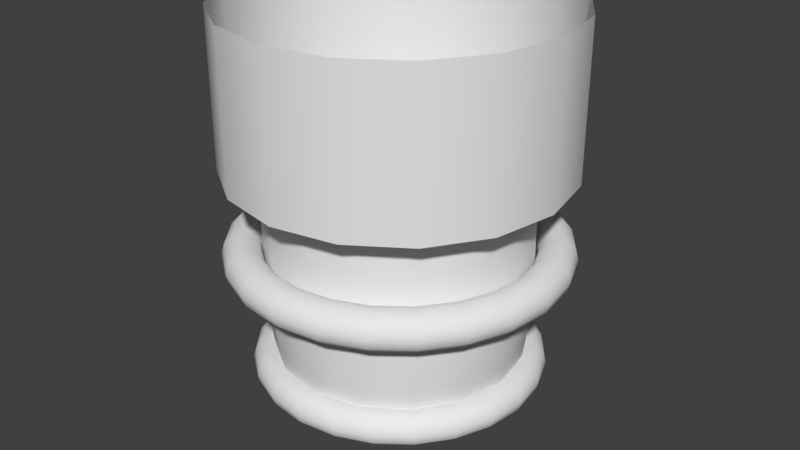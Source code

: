 # Source: Light.blend  (saved by Blender 2.78.0; exported with 4.5.12 LTS)
import bpy
from mathutils import Matrix  # noqa: F401  (used for matrix-valued properties, if any)

bpy.ops.wm.read_factory_settings(use_empty=True)
scene = bpy.context.scene
scene.name = 'Scene'

# ---- collections
col_collection_1 = bpy.data.collections.new('Collection 1'); scene.collection.children.link(col_collection_1)

# ---- materials (node trees are filled in below, after node groups)
mat_red_light = bpy.data.materials.new('Red light')
mat_red_light.alpha_threshold = 0.0
mat_red_light.roughness = 0.5
mat_black_metal = bpy.data.materials.new('Black Metal')
mat_black_metal.alpha_threshold = 0.0
mat_black_metal.roughness = 0.5
mat_metal_4 = bpy.data.materials.new('metal 4')
mat_metal_4.alpha_threshold = 0.0
mat_metal_4.roughness = 0.5

# ---- node groups
ng_auto_smooth = bpy.data.node_groups.new('Auto Smooth', 'GeometryNodeTree')
_s = ng_auto_smooth.interface.new_socket(name='Geometry', in_out='OUTPUT', socket_type='NodeSocketGeometry')
_s = ng_auto_smooth.interface.new_socket(name='Geometry', in_out='INPUT', socket_type='NodeSocketGeometry')
_s = ng_auto_smooth.interface.new_socket(name='Angle', in_out='INPUT', socket_type='NodeSocketFloat')
_s.subtype = 'ANGLE'
_s.min_value = 0.0
_s.max_value = 3.142
ng_auto_smooth.is_modifier = True
_N = ng_auto_smooth.nodes; _L = ng_auto_smooth.links
n0 = _N.new('NodeGroupOutput'); n0.name = 'Group Output'; n0.location = (480, -100)
n1 = _N.new('NodeGroupInput'); n1.name = 'Group Input'; n1.location = (-420, -300)
n2 = _N.new('NodeGroupInput'); n2.name = 'Group Input.001'; n2.location = (-60, -100)
n3 = _N.new('GeometryNodeSetShadeSmooth'); n3.name = 'Set Shade Smooth'; n3.location = (120, -100)
n3.domain = 'EDGE'
n4 = _N.new('GeometryNodeSetShadeSmooth'); n4.name = 'Set Shade Smooth.001'; n4.location = (300, -100)
n5 = _N.new('GeometryNodeInputMeshEdgeAngle'); n5.name = 'Edge Angle'; n5.location = (-420, -220)
n6 = _N.new('GeometryNodeInputEdgeSmooth'); n6.name = 'Is Edge Smooth'; n6.location = (-60, -160)
n7 = _N.new('GeometryNodeInputShadeSmooth'); n7.name = 'Is Face Smooth'; n7.location = (-240, -340)
n8 = _N.new('FunctionNodeBooleanMath'); n8.name = 'Boolean Math'; n8.location = (-60, -220)
n9 = _N.new('FunctionNodeCompare'); n9.name = 'Compare'; n9.location = (-240, -180)
n9.operation = 'LESS_EQUAL'
_L.new(n5.outputs[0], n9.inputs[0])
_L.new(n4.outputs[0], n0.inputs[0])
_L.new(n1.outputs[1], n9.inputs[1])
_L.new(n9.outputs[0], n8.inputs[0])
_L.new(n7.outputs[0], n8.inputs[1])
_L.new(n2.outputs[0], n3.inputs[0])
_L.new(n6.outputs[0], n3.inputs[1])
_L.new(n3.outputs[0], n4.inputs[0])
_L.new(n8.outputs[0], n3.inputs[2])
n0.is_active_output = True

# ---- material node trees
mat_red_light.use_nodes = True; mat_red_light.node_tree.nodes.clear()
_N = mat_red_light.node_tree.nodes; _L = mat_red_light.node_tree.links
n0 = _N.new('ShaderNodeOutputMaterial'); n0.name = 'Material Output'; n0.location = (300, 300)
n1 = _N.new('ShaderNodeBsdfDiffuse'); n1.name = 'Diffuse BSDF'; n1.location = (10, 300)
_L.new(n1.outputs[0], n0.inputs[0])
n0.is_active_output = True
mat_black_metal.use_nodes = True; mat_black_metal.node_tree.nodes.clear()
_N = mat_black_metal.node_tree.nodes; _L = mat_black_metal.node_tree.links
n0 = _N.new('ShaderNodeOutputMaterial'); n0.name = 'Material Output'; n0.location = (300, 300)
n1 = _N.new('ShaderNodeBsdfDiffuse'); n1.name = 'Diffuse BSDF'; n1.location = (10, 300)
_L.new(n1.outputs[0], n0.inputs[0])
n0.is_active_output = True
mat_metal_4.use_nodes = True; mat_metal_4.node_tree.nodes.clear()
_N = mat_metal_4.node_tree.nodes; _L = mat_metal_4.node_tree.links
n0 = _N.new('ShaderNodeOutputMaterial'); n0.name = 'Material Output'; n0.location = (300, 300)
n1 = _N.new('ShaderNodeBsdfDiffuse'); n1.name = 'Diffuse BSDF'; n1.location = (10, 300)
_L.new(n1.outputs[0], n0.inputs[0])
n0.is_active_output = True

# ---- world
world_world = bpy.data.worlds.new('World'); scene.world = world_world
world_world.color = (0.05088, 0.05088, 0.05088)
world_world.use_sun_shadow = False
world_world.sun_shadow_jitter_overblur = 0.0
world_world.cycles.sampling_method = 'MANUAL'

# ---- meshes
me_cylinder_003 = bpy.data.meshes.new('Cylinder.003')
me_cylinder_003.from_pydata([(8.227e-09, 0.7792, -1.0), (0.2982, 0.7199, -1.0), (0.551, 0.551, -1.0), (0.7199, 0.2982, -1.0), (0.7792, -3.159e-08, -1.0), (0.7199, -0.2982, -1.0), (0.551, -0.551, -1.0), (0.2982, -0.7199, -1.0), (1.259e-07, -0.7792, -1.0), (-0.2982, -0.7199, -1.0), (-0.551, -0.551, -1.0), (-0.7199, -0.2982, -1.0), (-0.7792, 1.176e-08, -1.0), (-0.7199, 0.2982, -1.0), (-0.551, 0.551, -1.0), (-0.2982, 0.7199, -1.0), (8.227e-09, 0.7792, -2.332), (0.2982, 0.7199, -2.332), (0.551, 0.551, -2.332), (0.7199, 0.2982, -2.332), (0.7792, -3.159e-08, -2.332), (0.7199, -0.2982, -2.332), (0.551, -0.551, -2.332), (0.2982, -0.7199, -2.332), (1.259e-07, -0.7792, -2.332), (-0.2982, -0.7199, -2.332), (-0.551, -0.551, -2.332), (-0.7199, -0.2982, -2.332), (-0.7792, 1.176e-08, -2.332), (-0.7199, 0.2982, -2.332), (-0.551, 0.551, -2.332), (-0.2982, 0.7199, -2.332), (2.946e-08, 0.7303, -3.572), (0.2795, 0.6747, -3.572), (0.5164, 0.5164, -3.572), (0.6747, 0.2795, -3.572), (0.7303, -2.891e-08, -3.572), (0.6747, -0.2795, -3.572), (0.5164, -0.5164, -3.572), (0.2795, -0.6747, -3.572), (1.397e-07, -0.7303, -3.572), (-0.2795, -0.6747, -3.572), (-0.5164, -0.5164, -3.572), (-0.6747, -0.2795, -3.572), (-0.7303, 1.172e-08, -3.572), (-0.6747, 0.2795, -3.572), (-0.5164, 0.5164, -3.572), (-0.2795, 0.6747, -3.572), (3.329e-08, 0.5512, -4.265), (0.2109, 0.5092, -4.265), (0.3897, 0.3897, -4.265), (0.5092, 0.2109, -4.265), (0.5512, -1.999e-08, -4.265), (0.5092, -0.2109, -4.265), (0.3897, -0.3897, -4.265), (0.2109, -0.5092, -4.265), (1.165e-07, -0.5512, -4.265), (-0.2109, -0.5092, -4.265), (-0.3897, -0.3897, -4.265), (-0.5092, -0.2109, -4.265), (-0.5512, 1.068e-08, -4.265), (-0.5092, 0.2109, -4.265), (-0.3897, 0.3897, -4.265), (-0.2109, 0.5092, -4.265), (1.277e-07, 0.3448, -4.55), (0.1319, 0.3185, -4.55), (0.2438, 0.2438, -4.55), (0.3185, 0.1319, -4.55), (0.3448, -1.39e-08, -4.55), (0.3185, -0.1319, -4.55), (0.2438, -0.2438, -4.55), (0.1319, -0.3185, -4.55), (1.798e-07, -0.3448, -4.55), (-0.1319, -0.3185, -4.55), (-0.2438, -0.2438, -4.55), (-0.3185, -0.1319, -4.55), (-0.3448, 5.282e-09, -4.55), (-0.3185, 0.1319, -4.55), (-0.2438, 0.2438, -4.55), (-0.1319, 0.3185, -4.55), (1.536e-07, 0.1515, -4.664), (0.05798, 0.14, -4.664), (0.1071, 0.1071, -4.664), (0.14, 0.05798, -4.664), (0.1515, -6.108e-09, -4.664), (0.14, -0.05798, -4.664), (0.1071, -0.1071, -4.664), (0.05798, -0.14, -4.664), (1.765e-07, -0.1515, -4.664), (-0.05798, -0.14, -4.664), (-0.1071, -0.1071, -4.664), (-0.14, -0.05798, -4.664), (-0.1515, 2.321e-09, -4.664), (-0.14, 0.05798, -4.664), (-0.1071, 0.1071, -4.664), (-0.05798, 0.14, -4.664), (0.2944, 0.7107, -2.952), (1.759e-08, 0.7693, -2.952), (-0.2944, 0.7107, -2.952), (-0.2944, -0.7107, -2.952), (1.337e-07, -0.7693, -2.952), (0.544, 0.544, -2.952), (-0.544, -0.544, -2.952), (0.7107, 0.2944, -2.952), (-0.7107, -0.2944, -2.952), (0.7693, -3.076e-08, -2.952), (-0.7693, 1.204e-08, -2.952), (0.7107, -0.2944, -2.952), (-0.7107, 0.2944, -2.952), (0.544, -0.544, -2.952), (-0.544, 0.544, -2.952), (0.2944, -0.7107, -2.952), (0.4621, -0.4621, -3.919), (0.6038, -0.2501, -3.919), (-0.4621, 0.4621, -3.919), (-0.6038, 0.2501, -3.919), (0.2501, -0.6038, -3.919), (-0.2501, 0.6038, -3.919), (1.287e-07, -0.6535, -3.919), (0.2501, 0.6038, -3.919), (2.999e-08, 0.6535, -3.919), (-0.2501, -0.6038, -3.919), (0.4621, 0.4621, -3.919), (-0.4621, -0.4621, -3.919), (0.6038, 0.2501, -3.919), (-0.6038, -0.2501, -3.919), (0.6535, -2.507e-08, -3.919), (-0.6535, 1.129e-08, -3.919)], [], [(10, 11, 27, 26), (97, 96, 33, 32), (3, 4, 20, 19), (11, 12, 28, 27), (4, 5, 21, 20), (12, 13, 29, 28), (5, 6, 22, 21), (13, 14, 30, 29), (6, 7, 23, 22), (14, 15, 31, 30), (7, 8, 24, 23), (0, 1, 17, 16), (15, 0, 16, 31), (8, 9, 25, 24), (1, 2, 18, 17), (9, 10, 26, 25), (2, 3, 19, 18), (113, 112, 54, 53), (98, 97, 32, 47), (100, 99, 41, 40), (96, 101, 34, 33), (99, 102, 42, 41), (101, 103, 35, 34), (102, 104, 43, 42), (103, 105, 36, 35), (104, 106, 44, 43), (105, 107, 37, 36), (106, 108, 45, 44), (107, 109, 38, 37), (108, 110, 46, 45), (109, 111, 39, 38), (110, 98, 47, 46), (111, 100, 40, 39), (58, 59, 75, 74), (115, 114, 62, 61), (112, 116, 55, 54), (114, 117, 63, 62), (116, 118, 56, 55), (120, 119, 49, 48), (117, 120, 48, 63), (118, 121, 57, 56), (119, 122, 50, 49), (121, 123, 58, 57), (122, 124, 51, 50), (123, 125, 59, 58), (124, 126, 52, 51), (125, 127, 60, 59), (126, 113, 53, 52), (127, 115, 61, 60), (64, 65, 81, 80), (51, 52, 68, 67), (59, 60, 76, 75), (52, 53, 69, 68), (60, 61, 77, 76), (53, 54, 70, 69), (61, 62, 78, 77), (54, 55, 71, 70), (62, 63, 79, 78), (55, 56, 72, 71), (48, 49, 65, 64), (63, 48, 64, 79), (56, 57, 73, 72), (49, 50, 66, 65), (57, 58, 74, 73), (50, 51, 67, 66), (80, 81, 82, 83, 84, 85, 86, 87, 88, 89, 90, 91, 92, 93, 94, 95), (79, 64, 80, 95), (72, 73, 89, 88), (65, 66, 82, 81), (73, 74, 90, 89), (66, 67, 83, 82), (74, 75, 91, 90), (67, 68, 84, 83), (75, 76, 92, 91), (68, 69, 85, 84), (76, 77, 93, 92), (69, 70, 86, 85), (77, 78, 94, 93), (70, 71, 87, 86), (78, 79, 95, 94), (71, 72, 88, 87), (23, 24, 100, 111), (30, 31, 98, 110), (22, 23, 111, 109), (29, 30, 110, 108), (21, 22, 109, 107), (28, 29, 108, 106), (20, 21, 107, 105), (27, 28, 106, 104), (19, 20, 105, 103), (26, 27, 104, 102), (18, 19, 103, 101), (25, 26, 102, 99), (17, 18, 101, 96), (24, 25, 99, 100), (31, 16, 97, 98), (16, 17, 96, 97), (44, 45, 115, 127), (36, 37, 113, 126), (43, 44, 127, 125), (35, 36, 126, 124), (42, 43, 125, 123), (34, 35, 124, 122), (41, 42, 123, 121), (33, 34, 122, 119), (40, 41, 121, 118), (47, 32, 120, 117), (32, 33, 119, 120), (39, 40, 118, 116), (46, 47, 117, 114), (38, 39, 116, 112), (45, 46, 114, 115), (37, 38, 112, 113)])
me_cylinder_003.polygons.foreach_set('use_smooth', [True] * 113)
_k = set([(0, 1), (0, 15), (1, 2), (2, 3), (3, 4), (4, 5), (5, 6), (6, 7), (7, 8), (8, 9), (9, 10), (10, 11), (11, 12), (12, 13), (13, 14), (14, 15), (80, 81), (80, 95), (81, 82), (82, 83), (83, 84), (84, 85), (85, 86), (86, 87), (87, 88), (88, 89), (89, 90), (90, 91), (91, 92), (92, 93), (93, 94), (94, 95)])
me_cylinder_003.attributes.new('sharp_edge', 'BOOLEAN', 'EDGE').data.foreach_set('value', [ (min(e.vertices), max(e.vertices)) in _k for e in me_cylinder_003.edges])
_k = {(0, 1): 1.0, (1, 2): 1.0, (2, 3): 1.0, (3, 4): 1.0, (4, 5): 1.0, (5, 6): 1.0, (6, 7): 1.0, (7, 8): 1.0, (8, 9): 1.0, (9, 10): 1.0, (10, 11): 1.0, (11, 12): 1.0, (12, 13): 1.0, (13, 14): 1.0, (14, 15): 1.0, (0, 15): 1.0, (80, 81): 1.0, (81, 82): 1.0, (82, 83): 1.0, (83, 84): 1.0, (84, 85): 1.0, (85, 86): 1.0, (86, 87): 1.0, (87, 88): 1.0, (88, 89): 1.0, (89, 90): 1.0, (90, 91): 1.0, (91, 92): 1.0, (92, 93): 1.0, (93, 94): 1.0, (94, 95): 1.0, (80, 95): 1.0}
me_cylinder_003.attributes.new('crease_edge', 'FLOAT', 'EDGE').data.foreach_set('value', [_k.get((min(e.vertices), max(e.vertices)), 0.0) for e in me_cylinder_003.edges])
me_cylinder_003.materials.append(mat_red_light)
me_cylinder_003.use_remesh_preserve_volume = False
me_cylinder_003.use_remesh_preserve_attributes = False
me_cylinder_003.use_mirror_vertex_groups = False
me_cylinder_003.update()
me_torus_001 = bpy.data.meshes.new('Torus.001')
me_torus_001.from_pydata([(1.01, 0.0, 0.0), (0.9946, 0.0, 0.0575), (0.9525, 0.0, 0.09959), (0.895, 0.0, 0.115), (0.8375, 0.0, 0.09959), (0.7954, 0.0, 0.0575), (0.78, 0.0, 1.408e-17), (0.7954, 0.0, -0.0575), (0.8375, 0.0, -0.09959), (0.895, 0.0, -0.115), (0.9525, 0.0, -0.09959), (0.9946, 0.0, -0.0575), (0.9756, 0.2614, 0.0), (0.9607, 0.2574, 0.0575), (0.92, 0.2465, 0.09959), (0.8645, 0.2316, 0.115), (0.809, 0.2168, 0.09959), (0.7683, 0.2059, 0.0575), (0.7534, 0.2019, 1.408e-17), (0.7683, 0.2059, -0.0575), (0.809, 0.2168, -0.09959), (0.8645, 0.2316, -0.115), (0.92, 0.2465, -0.09959), (0.9607, 0.2574, -0.0575), (0.8747, 0.505, 0.0), (0.8613, 0.4973, 0.0575), (0.8249, 0.4763, 0.09959), (0.7751, 0.4475, 0.115), (0.7253, 0.4188, 0.09959), (0.6888, 0.3977, 0.0575), (0.6755, 0.39, 1.408e-17), (0.6888, 0.3977, -0.0575), (0.7253, 0.4188, -0.09959), (0.7751, 0.4475, -0.115), (0.8249, 0.4763, -0.09959), (0.8613, 0.4973, -0.0575), (0.7142, 0.7142, 0.0), (0.7033, 0.7033, 0.0575), (0.6735, 0.6735, 0.09959), (0.6329, 0.6329, 0.115), (0.5922, 0.5922, 0.09959), (0.5624, 0.5624, 0.0575), (0.5515, 0.5515, 1.408e-17), (0.5624, 0.5624, -0.0575), (0.5922, 0.5922, -0.09959), (0.6329, 0.6329, -0.115), (0.6735, 0.6735, -0.09959), (0.7033, 0.7033, -0.0575), (0.505, 0.8747, 0.0), (0.4973, 0.8613, 0.0575), (0.4762, 0.8249, 0.09959), (0.4475, 0.7751, 0.115), (0.4187, 0.7253, 0.09959), (0.3977, 0.6888, 0.0575), (0.39, 0.6755, 1.408e-17), (0.3977, 0.6888, -0.0575), (0.4187, 0.7253, -0.09959), (0.4475, 0.7751, -0.115), (0.4762, 0.8249, -0.09959), (0.4973, 0.8613, -0.0575), (0.2614, 0.9756, 0.0), (0.2574, 0.9607, 0.0575), (0.2465, 0.92, 0.09959), (0.2316, 0.8645, 0.115), (0.2168, 0.809, 0.09959), (0.2059, 0.7683, 0.0575), (0.2019, 0.7534, 1.408e-17), (0.2059, 0.7683, -0.0575), (0.2168, 0.809, -0.09959), (0.2316, 0.8645, -0.115), (0.2465, 0.92, -0.09959), (0.2574, 0.9607, -0.0575), (5.96e-08, 1.01, 0.0), (8.941e-08, 0.9946, 0.0575), (8.941e-08, 0.9525, 0.09959), (8.941e-08, 0.895, 0.115), (2.98e-08, 0.8375, 0.09959), (8.941e-08, 0.7954, 0.0575), (5.96e-08, 0.78, 1.408e-17), (8.941e-08, 0.7954, -0.0575), (2.98e-08, 0.8375, -0.09959), (8.941e-08, 0.895, -0.115), (8.941e-08, 0.9525, -0.09959), (8.941e-08, 0.9946, -0.0575), (-0.2614, 0.9756, 0.0), (-0.2574, 0.9607, 0.0575), (-0.2465, 0.92, 0.09959), (-0.2316, 0.8645, 0.115), (-0.2168, 0.809, 0.09959), (-0.2059, 0.7683, 0.0575), (-0.2019, 0.7534, 1.408e-17), (-0.2059, 0.7683, -0.0575), (-0.2168, 0.809, -0.09959), (-0.2316, 0.8645, -0.115), (-0.2465, 0.92, -0.09959), (-0.2574, 0.9607, -0.0575), (-0.505, 0.8747, 0.0), (-0.4973, 0.8613, 0.0575), (-0.4762, 0.8249, 0.09959), (-0.4475, 0.7751, 0.115), (-0.4187, 0.7253, 0.09959), (-0.3977, 0.6888, 0.0575), (-0.39, 0.6755, 1.408e-17), (-0.3977, 0.6888, -0.0575), (-0.4187, 0.7253, -0.09959), (-0.4475, 0.7751, -0.115), (-0.4762, 0.8249, -0.09959), (-0.4973, 0.8613, -0.0575), (-0.7142, 0.7142, 0.0), (-0.7033, 0.7033, 0.0575), (-0.6735, 0.6735, 0.09959), (-0.6329, 0.6329, 0.115), (-0.5922, 0.5922, 0.09959), (-0.5624, 0.5624, 0.0575), (-0.5515, 0.5515, 1.408e-17), (-0.5624, 0.5624, -0.0575), (-0.5922, 0.5922, -0.09959), (-0.6329, 0.6329, -0.115), (-0.6735, 0.6735, -0.09959), (-0.7033, 0.7033, -0.0575), (-0.8747, 0.505, 0.0), (-0.8613, 0.4973, 0.0575), (-0.8249, 0.4763, 0.09959), (-0.7751, 0.4475, 0.115), (-0.7253, 0.4188, 0.09959), (-0.6888, 0.3977, 0.0575), (-0.6755, 0.39, 1.408e-17), (-0.6888, 0.3977, -0.0575), (-0.7253, 0.4188, -0.09959), (-0.7751, 0.4475, -0.115), (-0.8249, 0.4763, -0.09959), (-0.8613, 0.4973, -0.0575), (-0.9756, 0.2614, 0.0), (-0.9607, 0.2574, 0.0575), (-0.92, 0.2465, 0.09959), (-0.8645, 0.2316, 0.115), (-0.809, 0.2168, 0.09959), (-0.7683, 0.2059, 0.0575), (-0.7534, 0.2019, 1.408e-17), (-0.7683, 0.2059, -0.0575), (-0.809, 0.2168, -0.09959), (-0.8645, 0.2316, -0.115), (-0.92, 0.2465, -0.09959), (-0.9607, 0.2574, -0.0575), (-1.01, 8.83e-08, 0.0), (-0.9946, 8.695e-08, 0.0575), (-0.9525, 8.327e-08, 0.09959), (-0.895, 7.824e-08, 0.115), (-0.8375, 7.322e-08, 0.09959), (-0.7954, 6.954e-08, 0.0575), (-0.78, 6.819e-08, 1.408e-17), (-0.7954, 6.954e-08, -0.0575), (-0.8375, 7.322e-08, -0.09959), (-0.895, 7.824e-08, -0.115), (-0.9525, 8.327e-08, -0.09959), (-0.9946, 8.695e-08, -0.0575), (-0.9756, -0.2614, 0.0), (-0.9607, -0.2574, 0.0575), (-0.92, -0.2465, 0.09959), (-0.8645, -0.2316, 0.115), (-0.809, -0.2168, 0.09959), (-0.7683, -0.2059, 0.0575), (-0.7534, -0.2019, 1.408e-17), (-0.7683, -0.2059, -0.0575), (-0.809, -0.2168, -0.09959), (-0.8645, -0.2316, -0.115), (-0.92, -0.2465, -0.09959), (-0.9607, -0.2574, -0.0575), (-0.8747, -0.505, 0.0), (-0.8613, -0.4973, 0.0575), (-0.8249, -0.4762, 0.09959), (-0.7751, -0.4475, 0.115), (-0.7253, -0.4187, 0.09959), (-0.6888, -0.3977, 0.0575), (-0.6755, -0.39, 1.408e-17), (-0.6888, -0.3977, -0.0575), (-0.7253, -0.4187, -0.09959), (-0.7751, -0.4475, -0.115), (-0.8249, -0.4762, -0.09959), (-0.8613, -0.4973, -0.0575), (-0.7142, -0.7142, 0.0), (-0.7033, -0.7033, 0.0575), (-0.6735, -0.6735, 0.09959), (-0.6329, -0.6329, 0.115), (-0.5922, -0.5922, 0.09959), (-0.5624, -0.5624, 0.0575), (-0.5515, -0.5515, 1.408e-17), (-0.5624, -0.5624, -0.0575), (-0.5922, -0.5922, -0.09959), (-0.6329, -0.6329, -0.115), (-0.6735, -0.6735, -0.09959), (-0.7033, -0.7033, -0.0575), (-0.505, -0.8747, 0.0), (-0.4973, -0.8613, 0.0575), (-0.4762, -0.8249, 0.09959), (-0.4475, -0.7751, 0.115), (-0.4187, -0.7253, 0.09959), (-0.3977, -0.6888, 0.0575), (-0.39, -0.6755, 1.408e-17), (-0.3977, -0.6888, -0.0575), (-0.4187, -0.7253, -0.09959), (-0.4475, -0.7751, -0.115), (-0.4762, -0.8249, -0.09959), (-0.4973, -0.8613, -0.0575), (-0.2614, -0.9756, 0.0), (-0.2574, -0.9607, 0.0575), (-0.2465, -0.92, 0.09959), (-0.2316, -0.8645, 0.115), (-0.2168, -0.809, 0.09959), (-0.2059, -0.7683, 0.0575), (-0.2019, -0.7534, 1.408e-17), (-0.2059, -0.7683, -0.0575), (-0.2168, -0.809, -0.09959), (-0.2316, -0.8645, -0.115), (-0.2465, -0.92, -0.09959), (-0.2574, -0.9607, -0.0575), (5.96e-08, -1.01, 0.0), (8.941e-08, -0.9946, 0.0575), (8.941e-08, -0.9525, 0.09959), (8.941e-08, -0.895, 0.115), (2.98e-08, -0.8375, 0.09959), (8.941e-08, -0.7954, 0.0575), (5.96e-08, -0.78, 1.408e-17), (8.941e-08, -0.7954, -0.0575), (2.98e-08, -0.8375, -0.09959), (8.941e-08, -0.895, -0.115), (8.941e-08, -0.9525, -0.09959), (8.941e-08, -0.9946, -0.0575), (0.2614, -0.9756, 0.0), (0.2574, -0.9607, 0.0575), (0.2465, -0.92, 0.09959), (0.2316, -0.8645, 0.115), (0.2168, -0.809, 0.09959), (0.2059, -0.7683, 0.0575), (0.2019, -0.7534, 1.408e-17), (0.2059, -0.7683, -0.0575), (0.2168, -0.809, -0.09959), (0.2316, -0.8645, -0.115), (0.2465, -0.92, -0.09959), (0.2574, -0.9607, -0.0575), (0.505, -0.8747, 0.0), (0.4973, -0.8613, 0.0575), (0.4762, -0.8249, 0.09959), (0.4475, -0.7751, 0.115), (0.4187, -0.7253, 0.09959), (0.3977, -0.6888, 0.0575), (0.39, -0.6755, 1.408e-17), (0.3977, -0.6888, -0.0575), (0.4187, -0.7253, -0.09959), (0.4475, -0.7751, -0.115), (0.4762, -0.8249, -0.09959), (0.4973, -0.8613, -0.0575), (0.7142, -0.7142, 0.0), (0.7033, -0.7033, 0.0575), (0.6735, -0.6735, 0.09959), (0.6329, -0.6329, 0.115), (0.5922, -0.5922, 0.09959), (0.5624, -0.5624, 0.0575), (0.5515, -0.5515, 1.408e-17), (0.5624, -0.5624, -0.0575), (0.5922, -0.5922, -0.09959), (0.6329, -0.6329, -0.115), (0.6735, -0.6735, -0.09959), (0.7033, -0.7033, -0.0575), (0.8747, -0.505, 0.0), (0.8613, -0.4973, 0.0575), (0.8249, -0.4763, 0.09959), (0.7751, -0.4475, 0.115), (0.7253, -0.4188, 0.09959), (0.6888, -0.3977, 0.0575), (0.6755, -0.39, 1.408e-17), (0.6888, -0.3977, -0.0575), (0.7253, -0.4188, -0.09959), (0.7751, -0.4475, -0.115), (0.8249, -0.4763, -0.09959), (0.8613, -0.4973, -0.0575), (0.9756, -0.2614, 0.0), (0.9607, -0.2574, 0.0575), (0.92, -0.2465, 0.09959), (0.8645, -0.2316, 0.115), (0.809, -0.2168, 0.09959), (0.7683, -0.2059, 0.0575), (0.7534, -0.2019, 1.408e-17), (0.7683, -0.2059, -0.0575), (0.809, -0.2168, -0.09959), (0.8645, -0.2316, -0.115), (0.92, -0.2465, -0.09959), (0.9607, -0.2574, -0.0575)], [], [(0, 12, 13, 1), (1, 13, 14, 2), (2, 14, 15, 3), (3, 15, 16, 4), (4, 16, 17, 5), (5, 17, 18, 6), (6, 18, 19, 7), (7, 19, 20, 8), (8, 20, 21, 9), (9, 21, 22, 10), (10, 22, 23, 11), (0, 11, 23, 12), (12, 24, 25, 13), (13, 25, 26, 14), (14, 26, 27, 15), (15, 27, 28, 16), (16, 28, 29, 17), (17, 29, 30, 18), (18, 30, 31, 19), (19, 31, 32, 20), (20, 32, 33, 21), (21, 33, 34, 22), (22, 34, 35, 23), (23, 35, 24, 12), (24, 36, 37, 25), (25, 37, 38, 26), (26, 38, 39, 27), (27, 39, 40, 28), (28, 40, 41, 29), (29, 41, 42, 30), (30, 42, 43, 31), (31, 43, 44, 32), (32, 44, 45, 33), (33, 45, 46, 34), (34, 46, 47, 35), (35, 47, 36, 24), (36, 48, 49, 37), (37, 49, 50, 38), (38, 50, 51, 39), (39, 51, 52, 40), (40, 52, 53, 41), (41, 53, 54, 42), (42, 54, 55, 43), (43, 55, 56, 44), (44, 56, 57, 45), (45, 57, 58, 46), (46, 58, 59, 47), (47, 59, 48, 36), (48, 60, 61, 49), (49, 61, 62, 50), (50, 62, 63, 51), (51, 63, 64, 52), (52, 64, 65, 53), (53, 65, 66, 54), (54, 66, 67, 55), (55, 67, 68, 56), (56, 68, 69, 57), (57, 69, 70, 58), (58, 70, 71, 59), (59, 71, 60, 48), (60, 72, 73, 61), (61, 73, 74, 62), (62, 74, 75, 63), (63, 75, 76, 64), (64, 76, 77, 65), (65, 77, 78, 66), (66, 78, 79, 67), (67, 79, 80, 68), (68, 80, 81, 69), (69, 81, 82, 70), (70, 82, 83, 71), (71, 83, 72, 60), (72, 84, 85, 73), (73, 85, 86, 74), (74, 86, 87, 75), (75, 87, 88, 76), (76, 88, 89, 77), (77, 89, 90, 78), (78, 90, 91, 79), (79, 91, 92, 80), (80, 92, 93, 81), (81, 93, 94, 82), (82, 94, 95, 83), (83, 95, 84, 72), (84, 96, 97, 85), (85, 97, 98, 86), (86, 98, 99, 87), (87, 99, 100, 88), (88, 100, 101, 89), (89, 101, 102, 90), (90, 102, 103, 91), (91, 103, 104, 92), (92, 104, 105, 93), (93, 105, 106, 94), (94, 106, 107, 95), (95, 107, 96, 84), (96, 108, 109, 97), (97, 109, 110, 98), (98, 110, 111, 99), (99, 111, 112, 100), (100, 112, 113, 101), (101, 113, 114, 102), (102, 114, 115, 103), (103, 115, 116, 104), (104, 116, 117, 105), (105, 117, 118, 106), (106, 118, 119, 107), (107, 119, 108, 96), (108, 120, 121, 109), (109, 121, 122, 110), (110, 122, 123, 111), (111, 123, 124, 112), (112, 124, 125, 113), (113, 125, 126, 114), (114, 126, 127, 115), (115, 127, 128, 116), (116, 128, 129, 117), (117, 129, 130, 118), (118, 130, 131, 119), (119, 131, 120, 108), (120, 132, 133, 121), (121, 133, 134, 122), (122, 134, 135, 123), (123, 135, 136, 124), (124, 136, 137, 125), (125, 137, 138, 126), (126, 138, 139, 127), (127, 139, 140, 128), (128, 140, 141, 129), (129, 141, 142, 130), (130, 142, 143, 131), (131, 143, 132, 120), (132, 144, 145, 133), (133, 145, 146, 134), (134, 146, 147, 135), (135, 147, 148, 136), (136, 148, 149, 137), (137, 149, 150, 138), (138, 150, 151, 139), (139, 151, 152, 140), (140, 152, 153, 141), (141, 153, 154, 142), (142, 154, 155, 143), (143, 155, 144, 132), (144, 156, 157, 145), (145, 157, 158, 146), (146, 158, 159, 147), (147, 159, 160, 148), (148, 160, 161, 149), (149, 161, 162, 150), (150, 162, 163, 151), (151, 163, 164, 152), (152, 164, 165, 153), (153, 165, 166, 154), (154, 166, 167, 155), (155, 167, 156, 144), (156, 168, 169, 157), (157, 169, 170, 158), (158, 170, 171, 159), (159, 171, 172, 160), (160, 172, 173, 161), (161, 173, 174, 162), (162, 174, 175, 163), (163, 175, 176, 164), (164, 176, 177, 165), (165, 177, 178, 166), (166, 178, 179, 167), (167, 179, 168, 156), (168, 180, 181, 169), (169, 181, 182, 170), (170, 182, 183, 171), (171, 183, 184, 172), (172, 184, 185, 173), (173, 185, 186, 174), (174, 186, 187, 175), (175, 187, 188, 176), (176, 188, 189, 177), (177, 189, 190, 178), (178, 190, 191, 179), (179, 191, 180, 168), (180, 192, 193, 181), (181, 193, 194, 182), (182, 194, 195, 183), (183, 195, 196, 184), (184, 196, 197, 185), (185, 197, 198, 186), (186, 198, 199, 187), (187, 199, 200, 188), (188, 200, 201, 189), (189, 201, 202, 190), (190, 202, 203, 191), (191, 203, 192, 180), (192, 204, 205, 193), (193, 205, 206, 194), (194, 206, 207, 195), (195, 207, 208, 196), (196, 208, 209, 197), (197, 209, 210, 198), (198, 210, 211, 199), (199, 211, 212, 200), (200, 212, 213, 201), (201, 213, 214, 202), (202, 214, 215, 203), (203, 215, 204, 192), (204, 216, 217, 205), (205, 217, 218, 206), (206, 218, 219, 207), (207, 219, 220, 208), (208, 220, 221, 209), (209, 221, 222, 210), (210, 222, 223, 211), (211, 223, 224, 212), (212, 224, 225, 213), (213, 225, 226, 214), (214, 226, 227, 215), (215, 227, 216, 204), (216, 228, 229, 217), (217, 229, 230, 218), (218, 230, 231, 219), (219, 231, 232, 220), (220, 232, 233, 221), (221, 233, 234, 222), (222, 234, 235, 223), (223, 235, 236, 224), (224, 236, 237, 225), (225, 237, 238, 226), (226, 238, 239, 227), (227, 239, 228, 216), (228, 240, 241, 229), (229, 241, 242, 230), (230, 242, 243, 231), (231, 243, 244, 232), (232, 244, 245, 233), (233, 245, 246, 234), (234, 246, 247, 235), (235, 247, 248, 236), (236, 248, 249, 237), (237, 249, 250, 238), (238, 250, 251, 239), (239, 251, 240, 228), (240, 252, 253, 241), (241, 253, 254, 242), (242, 254, 255, 243), (243, 255, 256, 244), (244, 256, 257, 245), (245, 257, 258, 246), (246, 258, 259, 247), (247, 259, 260, 248), (248, 260, 261, 249), (249, 261, 262, 250), (250, 262, 263, 251), (251, 263, 252, 240), (252, 264, 265, 253), (253, 265, 266, 254), (254, 266, 267, 255), (255, 267, 268, 256), (256, 268, 269, 257), (257, 269, 270, 258), (258, 270, 271, 259), (259, 271, 272, 260), (260, 272, 273, 261), (261, 273, 274, 262), (262, 274, 275, 263), (263, 275, 264, 252), (264, 276, 277, 265), (265, 277, 278, 266), (266, 278, 279, 267), (267, 279, 280, 268), (268, 280, 281, 269), (269, 281, 282, 270), (270, 282, 283, 271), (271, 283, 284, 272), (272, 284, 285, 273), (273, 285, 286, 274), (274, 286, 287, 275), (275, 287, 276, 264), (276, 0, 1, 277), (277, 1, 2, 278), (278, 2, 3, 279), (279, 3, 4, 280), (280, 4, 5, 281), (281, 5, 6, 282), (282, 6, 7, 283), (283, 7, 8, 284), (284, 8, 9, 285), (285, 9, 10, 286), (286, 10, 11, 287), (287, 11, 0, 276)])
me_torus_001.polygons.foreach_set('use_smooth', [True] * 288)
me_torus_001.materials.append(mat_black_metal)
me_torus_001.use_remesh_preserve_volume = False
me_torus_001.use_remesh_preserve_attributes = False
me_torus_001.use_mirror_vertex_groups = False
me_torus_001.update()
me_torus = bpy.data.meshes.new('Torus')
me_torus.from_pydata([(1.01, 0.0, 0.0), (0.9946, 0.0, 0.0575), (0.9525, 0.0, 0.09959), (0.895, 0.0, 0.115), (0.8375, 0.0, 0.09959), (0.7954, 0.0, 0.0575), (0.78, 0.0, 1.408e-17), (0.7954, 0.0, -0.0575), (0.8375, 0.0, -0.09959), (0.895, 0.0, -0.115), (0.9525, 0.0, -0.09959), (0.9946, 0.0, -0.0575), (0.9756, 0.2614, 0.0), (0.9607, 0.2574, 0.0575), (0.92, 0.2465, 0.09959), (0.8645, 0.2316, 0.115), (0.809, 0.2168, 0.09959), (0.7683, 0.2059, 0.0575), (0.7534, 0.2019, 1.408e-17), (0.7683, 0.2059, -0.0575), (0.809, 0.2168, -0.09959), (0.8645, 0.2316, -0.115), (0.92, 0.2465, -0.09959), (0.9607, 0.2574, -0.0575), (0.8747, 0.505, 0.0), (0.8613, 0.4973, 0.0575), (0.8249, 0.4763, 0.09959), (0.7751, 0.4475, 0.115), (0.7253, 0.4188, 0.09959), (0.6888, 0.3977, 0.0575), (0.6755, 0.39, 1.408e-17), (0.6888, 0.3977, -0.0575), (0.7253, 0.4188, -0.09959), (0.7751, 0.4475, -0.115), (0.8249, 0.4763, -0.09959), (0.8613, 0.4973, -0.0575), (0.7142, 0.7142, 0.0), (0.7033, 0.7033, 0.0575), (0.6735, 0.6735, 0.09959), (0.6329, 0.6329, 0.115), (0.5922, 0.5922, 0.09959), (0.5624, 0.5624, 0.0575), (0.5515, 0.5515, 1.408e-17), (0.5624, 0.5624, -0.0575), (0.5922, 0.5922, -0.09959), (0.6329, 0.6329, -0.115), (0.6735, 0.6735, -0.09959), (0.7033, 0.7033, -0.0575), (0.505, 0.8747, 0.0), (0.4973, 0.8613, 0.0575), (0.4762, 0.8249, 0.09959), (0.4475, 0.7751, 0.115), (0.4187, 0.7253, 0.09959), (0.3977, 0.6888, 0.0575), (0.39, 0.6755, 1.408e-17), (0.3977, 0.6888, -0.0575), (0.4187, 0.7253, -0.09959), (0.4475, 0.7751, -0.115), (0.4762, 0.8249, -0.09959), (0.4973, 0.8613, -0.0575), (0.2614, 0.9756, 0.0), (0.2574, 0.9607, 0.0575), (0.2465, 0.92, 0.09959), (0.2316, 0.8645, 0.115), (0.2168, 0.809, 0.09959), (0.2059, 0.7683, 0.0575), (0.2019, 0.7534, 1.408e-17), (0.2059, 0.7683, -0.0575), (0.2168, 0.809, -0.09959), (0.2316, 0.8645, -0.115), (0.2465, 0.92, -0.09959), (0.2574, 0.9607, -0.0575), (5.96e-08, 1.01, 0.0), (8.941e-08, 0.9946, 0.0575), (8.941e-08, 0.9525, 0.09959), (8.941e-08, 0.895, 0.115), (2.98e-08, 0.8375, 0.09959), (8.941e-08, 0.7954, 0.0575), (5.96e-08, 0.78, 1.408e-17), (8.941e-08, 0.7954, -0.0575), (2.98e-08, 0.8375, -0.09959), (8.941e-08, 0.895, -0.115), (8.941e-08, 0.9525, -0.09959), (8.941e-08, 0.9946, -0.0575), (-0.2614, 0.9756, 0.0), (-0.2574, 0.9607, 0.0575), (-0.2465, 0.92, 0.09959), (-0.2316, 0.8645, 0.115), (-0.2168, 0.809, 0.09959), (-0.2059, 0.7683, 0.0575), (-0.2019, 0.7534, 1.408e-17), (-0.2059, 0.7683, -0.0575), (-0.2168, 0.809, -0.09959), (-0.2316, 0.8645, -0.115), (-0.2465, 0.92, -0.09959), (-0.2574, 0.9607, -0.0575), (-0.505, 0.8747, 0.0), (-0.4973, 0.8613, 0.0575), (-0.4762, 0.8249, 0.09959), (-0.4475, 0.7751, 0.115), (-0.4187, 0.7253, 0.09959), (-0.3977, 0.6888, 0.0575), (-0.39, 0.6755, 1.408e-17), (-0.3977, 0.6888, -0.0575), (-0.4187, 0.7253, -0.09959), (-0.4475, 0.7751, -0.115), (-0.4762, 0.8249, -0.09959), (-0.4973, 0.8613, -0.0575), (-0.7142, 0.7142, 0.0), (-0.7033, 0.7033, 0.0575), (-0.6735, 0.6735, 0.09959), (-0.6329, 0.6329, 0.115), (-0.5922, 0.5922, 0.09959), (-0.5624, 0.5624, 0.0575), (-0.5515, 0.5515, 1.408e-17), (-0.5624, 0.5624, -0.0575), (-0.5922, 0.5922, -0.09959), (-0.6329, 0.6329, -0.115), (-0.6735, 0.6735, -0.09959), (-0.7033, 0.7033, -0.0575), (-0.8747, 0.505, 0.0), (-0.8613, 0.4973, 0.0575), (-0.8249, 0.4763, 0.09959), (-0.7751, 0.4475, 0.115), (-0.7253, 0.4188, 0.09959), (-0.6888, 0.3977, 0.0575), (-0.6755, 0.39, 1.408e-17), (-0.6888, 0.3977, -0.0575), (-0.7253, 0.4188, -0.09959), (-0.7751, 0.4475, -0.115), (-0.8249, 0.4763, -0.09959), (-0.8613, 0.4973, -0.0575), (-0.9756, 0.2614, 0.0), (-0.9607, 0.2574, 0.0575), (-0.92, 0.2465, 0.09959), (-0.8645, 0.2316, 0.115), (-0.809, 0.2168, 0.09959), (-0.7683, 0.2059, 0.0575), (-0.7534, 0.2019, 1.408e-17), (-0.7683, 0.2059, -0.0575), (-0.809, 0.2168, -0.09959), (-0.8645, 0.2316, -0.115), (-0.92, 0.2465, -0.09959), (-0.9607, 0.2574, -0.0575), (-1.01, 8.83e-08, 0.0), (-0.9946, 8.695e-08, 0.0575), (-0.9525, 8.327e-08, 0.09959), (-0.895, 7.824e-08, 0.115), (-0.8375, 7.322e-08, 0.09959), (-0.7954, 6.954e-08, 0.0575), (-0.78, 6.819e-08, 1.408e-17), (-0.7954, 6.954e-08, -0.0575), (-0.8375, 7.322e-08, -0.09959), (-0.895, 7.824e-08, -0.115), (-0.9525, 8.327e-08, -0.09959), (-0.9946, 8.695e-08, -0.0575), (-0.9756, -0.2614, 0.0), (-0.9607, -0.2574, 0.0575), (-0.92, -0.2465, 0.09959), (-0.8645, -0.2316, 0.115), (-0.809, -0.2168, 0.09959), (-0.7683, -0.2059, 0.0575), (-0.7534, -0.2019, 1.408e-17), (-0.7683, -0.2059, -0.0575), (-0.809, -0.2168, -0.09959), (-0.8645, -0.2316, -0.115), (-0.92, -0.2465, -0.09959), (-0.9607, -0.2574, -0.0575), (-0.8747, -0.505, 0.0), (-0.8613, -0.4973, 0.0575), (-0.8249, -0.4762, 0.09959), (-0.7751, -0.4475, 0.115), (-0.7253, -0.4187, 0.09959), (-0.6888, -0.3977, 0.0575), (-0.6755, -0.39, 1.408e-17), (-0.6888, -0.3977, -0.0575), (-0.7253, -0.4187, -0.09959), (-0.7751, -0.4475, -0.115), (-0.8249, -0.4762, -0.09959), (-0.8613, -0.4973, -0.0575), (-0.7142, -0.7142, 0.0), (-0.7033, -0.7033, 0.0575), (-0.6735, -0.6735, 0.09959), (-0.6329, -0.6329, 0.115), (-0.5922, -0.5922, 0.09959), (-0.5624, -0.5624, 0.0575), (-0.5515, -0.5515, 1.408e-17), (-0.5624, -0.5624, -0.0575), (-0.5922, -0.5922, -0.09959), (-0.6329, -0.6329, -0.115), (-0.6735, -0.6735, -0.09959), (-0.7033, -0.7033, -0.0575), (-0.505, -0.8747, 0.0), (-0.4973, -0.8613, 0.0575), (-0.4762, -0.8249, 0.09959), (-0.4475, -0.7751, 0.115), (-0.4187, -0.7253, 0.09959), (-0.3977, -0.6888, 0.0575), (-0.39, -0.6755, 1.408e-17), (-0.3977, -0.6888, -0.0575), (-0.4187, -0.7253, -0.09959), (-0.4475, -0.7751, -0.115), (-0.4762, -0.8249, -0.09959), (-0.4973, -0.8613, -0.0575), (-0.2614, -0.9756, 0.0), (-0.2574, -0.9607, 0.0575), (-0.2465, -0.92, 0.09959), (-0.2316, -0.8645, 0.115), (-0.2168, -0.809, 0.09959), (-0.2059, -0.7683, 0.0575), (-0.2019, -0.7534, 1.408e-17), (-0.2059, -0.7683, -0.0575), (-0.2168, -0.809, -0.09959), (-0.2316, -0.8645, -0.115), (-0.2465, -0.92, -0.09959), (-0.2574, -0.9607, -0.0575), (5.96e-08, -1.01, 0.0), (8.941e-08, -0.9946, 0.0575), (8.941e-08, -0.9525, 0.09959), (8.941e-08, -0.895, 0.115), (2.98e-08, -0.8375, 0.09959), (8.941e-08, -0.7954, 0.0575), (5.96e-08, -0.78, 1.408e-17), (8.941e-08, -0.7954, -0.0575), (2.98e-08, -0.8375, -0.09959), (8.941e-08, -0.895, -0.115), (8.941e-08, -0.9525, -0.09959), (8.941e-08, -0.9946, -0.0575), (0.2614, -0.9756, 0.0), (0.2574, -0.9607, 0.0575), (0.2465, -0.92, 0.09959), (0.2316, -0.8645, 0.115), (0.2168, -0.809, 0.09959), (0.2059, -0.7683, 0.0575), (0.2019, -0.7534, 1.408e-17), (0.2059, -0.7683, -0.0575), (0.2168, -0.809, -0.09959), (0.2316, -0.8645, -0.115), (0.2465, -0.92, -0.09959), (0.2574, -0.9607, -0.0575), (0.505, -0.8747, 0.0), (0.4973, -0.8613, 0.0575), (0.4762, -0.8249, 0.09959), (0.4475, -0.7751, 0.115), (0.4187, -0.7253, 0.09959), (0.3977, -0.6888, 0.0575), (0.39, -0.6755, 1.408e-17), (0.3977, -0.6888, -0.0575), (0.4187, -0.7253, -0.09959), (0.4475, -0.7751, -0.115), (0.4762, -0.8249, -0.09959), (0.4973, -0.8613, -0.0575), (0.7142, -0.7142, 0.0), (0.7033, -0.7033, 0.0575), (0.6735, -0.6735, 0.09959), (0.6329, -0.6329, 0.115), (0.5922, -0.5922, 0.09959), (0.5624, -0.5624, 0.0575), (0.5515, -0.5515, 1.408e-17), (0.5624, -0.5624, -0.0575), (0.5922, -0.5922, -0.09959), (0.6329, -0.6329, -0.115), (0.6735, -0.6735, -0.09959), (0.7033, -0.7033, -0.0575), (0.8747, -0.505, 0.0), (0.8613, -0.4973, 0.0575), (0.8249, -0.4763, 0.09959), (0.7751, -0.4475, 0.115), (0.7253, -0.4188, 0.09959), (0.6888, -0.3977, 0.0575), (0.6755, -0.39, 1.408e-17), (0.6888, -0.3977, -0.0575), (0.7253, -0.4188, -0.09959), (0.7751, -0.4475, -0.115), (0.8249, -0.4763, -0.09959), (0.8613, -0.4973, -0.0575), (0.9756, -0.2614, 0.0), (0.9607, -0.2574, 0.0575), (0.92, -0.2465, 0.09959), (0.8645, -0.2316, 0.115), (0.809, -0.2168, 0.09959), (0.7683, -0.2059, 0.0575), (0.7534, -0.2019, 1.408e-17), (0.7683, -0.2059, -0.0575), (0.809, -0.2168, -0.09959), (0.8645, -0.2316, -0.115), (0.92, -0.2465, -0.09959), (0.9607, -0.2574, -0.0575)], [], [(0, 12, 13, 1), (1, 13, 14, 2), (2, 14, 15, 3), (3, 15, 16, 4), (4, 16, 17, 5), (5, 17, 18, 6), (6, 18, 19, 7), (7, 19, 20, 8), (8, 20, 21, 9), (9, 21, 22, 10), (10, 22, 23, 11), (0, 11, 23, 12), (12, 24, 25, 13), (13, 25, 26, 14), (14, 26, 27, 15), (15, 27, 28, 16), (16, 28, 29, 17), (17, 29, 30, 18), (18, 30, 31, 19), (19, 31, 32, 20), (20, 32, 33, 21), (21, 33, 34, 22), (22, 34, 35, 23), (23, 35, 24, 12), (24, 36, 37, 25), (25, 37, 38, 26), (26, 38, 39, 27), (27, 39, 40, 28), (28, 40, 41, 29), (29, 41, 42, 30), (30, 42, 43, 31), (31, 43, 44, 32), (32, 44, 45, 33), (33, 45, 46, 34), (34, 46, 47, 35), (35, 47, 36, 24), (36, 48, 49, 37), (37, 49, 50, 38), (38, 50, 51, 39), (39, 51, 52, 40), (40, 52, 53, 41), (41, 53, 54, 42), (42, 54, 55, 43), (43, 55, 56, 44), (44, 56, 57, 45), (45, 57, 58, 46), (46, 58, 59, 47), (47, 59, 48, 36), (48, 60, 61, 49), (49, 61, 62, 50), (50, 62, 63, 51), (51, 63, 64, 52), (52, 64, 65, 53), (53, 65, 66, 54), (54, 66, 67, 55), (55, 67, 68, 56), (56, 68, 69, 57), (57, 69, 70, 58), (58, 70, 71, 59), (59, 71, 60, 48), (60, 72, 73, 61), (61, 73, 74, 62), (62, 74, 75, 63), (63, 75, 76, 64), (64, 76, 77, 65), (65, 77, 78, 66), (66, 78, 79, 67), (67, 79, 80, 68), (68, 80, 81, 69), (69, 81, 82, 70), (70, 82, 83, 71), (71, 83, 72, 60), (72, 84, 85, 73), (73, 85, 86, 74), (74, 86, 87, 75), (75, 87, 88, 76), (76, 88, 89, 77), (77, 89, 90, 78), (78, 90, 91, 79), (79, 91, 92, 80), (80, 92, 93, 81), (81, 93, 94, 82), (82, 94, 95, 83), (83, 95, 84, 72), (84, 96, 97, 85), (85, 97, 98, 86), (86, 98, 99, 87), (87, 99, 100, 88), (88, 100, 101, 89), (89, 101, 102, 90), (90, 102, 103, 91), (91, 103, 104, 92), (92, 104, 105, 93), (93, 105, 106, 94), (94, 106, 107, 95), (95, 107, 96, 84), (96, 108, 109, 97), (97, 109, 110, 98), (98, 110, 111, 99), (99, 111, 112, 100), (100, 112, 113, 101), (101, 113, 114, 102), (102, 114, 115, 103), (103, 115, 116, 104), (104, 116, 117, 105), (105, 117, 118, 106), (106, 118, 119, 107), (107, 119, 108, 96), (108, 120, 121, 109), (109, 121, 122, 110), (110, 122, 123, 111), (111, 123, 124, 112), (112, 124, 125, 113), (113, 125, 126, 114), (114, 126, 127, 115), (115, 127, 128, 116), (116, 128, 129, 117), (117, 129, 130, 118), (118, 130, 131, 119), (119, 131, 120, 108), (120, 132, 133, 121), (121, 133, 134, 122), (122, 134, 135, 123), (123, 135, 136, 124), (124, 136, 137, 125), (125, 137, 138, 126), (126, 138, 139, 127), (127, 139, 140, 128), (128, 140, 141, 129), (129, 141, 142, 130), (130, 142, 143, 131), (131, 143, 132, 120), (132, 144, 145, 133), (133, 145, 146, 134), (134, 146, 147, 135), (135, 147, 148, 136), (136, 148, 149, 137), (137, 149, 150, 138), (138, 150, 151, 139), (139, 151, 152, 140), (140, 152, 153, 141), (141, 153, 154, 142), (142, 154, 155, 143), (143, 155, 144, 132), (144, 156, 157, 145), (145, 157, 158, 146), (146, 158, 159, 147), (147, 159, 160, 148), (148, 160, 161, 149), (149, 161, 162, 150), (150, 162, 163, 151), (151, 163, 164, 152), (152, 164, 165, 153), (153, 165, 166, 154), (154, 166, 167, 155), (155, 167, 156, 144), (156, 168, 169, 157), (157, 169, 170, 158), (158, 170, 171, 159), (159, 171, 172, 160), (160, 172, 173, 161), (161, 173, 174, 162), (162, 174, 175, 163), (163, 175, 176, 164), (164, 176, 177, 165), (165, 177, 178, 166), (166, 178, 179, 167), (167, 179, 168, 156), (168, 180, 181, 169), (169, 181, 182, 170), (170, 182, 183, 171), (171, 183, 184, 172), (172, 184, 185, 173), (173, 185, 186, 174), (174, 186, 187, 175), (175, 187, 188, 176), (176, 188, 189, 177), (177, 189, 190, 178), (178, 190, 191, 179), (179, 191, 180, 168), (180, 192, 193, 181), (181, 193, 194, 182), (182, 194, 195, 183), (183, 195, 196, 184), (184, 196, 197, 185), (185, 197, 198, 186), (186, 198, 199, 187), (187, 199, 200, 188), (188, 200, 201, 189), (189, 201, 202, 190), (190, 202, 203, 191), (191, 203, 192, 180), (192, 204, 205, 193), (193, 205, 206, 194), (194, 206, 207, 195), (195, 207, 208, 196), (196, 208, 209, 197), (197, 209, 210, 198), (198, 210, 211, 199), (199, 211, 212, 200), (200, 212, 213, 201), (201, 213, 214, 202), (202, 214, 215, 203), (203, 215, 204, 192), (204, 216, 217, 205), (205, 217, 218, 206), (206, 218, 219, 207), (207, 219, 220, 208), (208, 220, 221, 209), (209, 221, 222, 210), (210, 222, 223, 211), (211, 223, 224, 212), (212, 224, 225, 213), (213, 225, 226, 214), (214, 226, 227, 215), (215, 227, 216, 204), (216, 228, 229, 217), (217, 229, 230, 218), (218, 230, 231, 219), (219, 231, 232, 220), (220, 232, 233, 221), (221, 233, 234, 222), (222, 234, 235, 223), (223, 235, 236, 224), (224, 236, 237, 225), (225, 237, 238, 226), (226, 238, 239, 227), (227, 239, 228, 216), (228, 240, 241, 229), (229, 241, 242, 230), (230, 242, 243, 231), (231, 243, 244, 232), (232, 244, 245, 233), (233, 245, 246, 234), (234, 246, 247, 235), (235, 247, 248, 236), (236, 248, 249, 237), (237, 249, 250, 238), (238, 250, 251, 239), (239, 251, 240, 228), (240, 252, 253, 241), (241, 253, 254, 242), (242, 254, 255, 243), (243, 255, 256, 244), (244, 256, 257, 245), (245, 257, 258, 246), (246, 258, 259, 247), (247, 259, 260, 248), (248, 260, 261, 249), (249, 261, 262, 250), (250, 262, 263, 251), (251, 263, 252, 240), (252, 264, 265, 253), (253, 265, 266, 254), (254, 266, 267, 255), (255, 267, 268, 256), (256, 268, 269, 257), (257, 269, 270, 258), (258, 270, 271, 259), (259, 271, 272, 260), (260, 272, 273, 261), (261, 273, 274, 262), (262, 274, 275, 263), (263, 275, 264, 252), (264, 276, 277, 265), (265, 277, 278, 266), (266, 278, 279, 267), (267, 279, 280, 268), (268, 280, 281, 269), (269, 281, 282, 270), (270, 282, 283, 271), (271, 283, 284, 272), (272, 284, 285, 273), (273, 285, 286, 274), (274, 286, 287, 275), (275, 287, 276, 264), (276, 0, 1, 277), (277, 1, 2, 278), (278, 2, 3, 279), (279, 3, 4, 280), (280, 4, 5, 281), (281, 5, 6, 282), (282, 6, 7, 283), (283, 7, 8, 284), (284, 8, 9, 285), (285, 9, 10, 286), (286, 10, 11, 287), (287, 11, 0, 276)])
me_torus.polygons.foreach_set('use_smooth', [True] * 288)
me_torus.materials.append(mat_black_metal)
me_torus.use_remesh_preserve_volume = False
me_torus.use_remesh_preserve_attributes = False
me_torus.use_mirror_vertex_groups = False
me_torus.update()
me_cylinder_001 = bpy.data.meshes.new('Cylinder.001')
me_cylinder_001.from_pydata([(0.0, 1.0, -1.0), (0.0, 1.0, 1.0), (0.3827, 0.9239, -1.0), (0.3827, 0.9239, 1.0), (0.7071, 0.7071, -1.0), (0.7071, 0.7071, 1.0), (0.9239, 0.3827, -1.0), (0.9239, 0.3827, 1.0), (1.0, -4.371e-08, -1.0), (1.0, -4.371e-08, 1.0), (0.9239, -0.3827, -1.0), (0.9239, -0.3827, 1.0), (0.7071, -0.7071, -1.0), (0.7071, -0.7071, 1.0), (0.3827, -0.9239, -1.0), (0.3827, -0.9239, 1.0), (1.51e-07, -1.0, -1.0), (1.51e-07, -1.0, 1.0), (-0.3827, -0.9239, -1.0), (-0.3827, -0.9239, 1.0), (-0.7071, -0.7071, -1.0), (-0.7071, -0.7071, 1.0), (-0.9239, -0.3827, -1.0), (-0.9239, -0.3827, 1.0), (-1.0, 1.192e-08, -1.0), (-1.0, 1.192e-08, 1.0), (-0.9239, 0.3827, -1.0), (-0.9239, 0.3827, 1.0), (-0.7071, 0.7071, -1.0), (-0.7071, 0.7071, 1.0), (-0.3827, 0.9239, -1.0), (-0.3827, 0.9239, 1.0), (8.227e-09, 0.7792, -1.0), (0.2982, 0.7199, -1.0), (0.551, 0.551, -1.0), (0.7199, 0.2982, -1.0), (0.7792, -3.159e-08, -1.0), (0.7199, -0.2982, -1.0), (0.551, -0.551, -1.0), (0.2982, -0.7199, -1.0), (1.259e-07, -0.7792, -1.0), (-0.2982, -0.7199, -1.0), (-0.551, -0.551, -1.0), (-0.7199, -0.2982, -1.0), (-0.7792, 1.176e-08, -1.0), (-0.7199, 0.2982, -1.0), (-0.551, 0.551, -1.0), (-0.2982, 0.7199, -1.0)], [], [(0, 1, 3, 2), (2, 3, 5, 4), (4, 5, 7, 6), (6, 7, 9, 8), (8, 9, 11, 10), (10, 11, 13, 12), (12, 13, 15, 14), (14, 15, 17, 16), (16, 17, 19, 18), (18, 19, 21, 20), (20, 21, 23, 22), (22, 23, 25, 24), (24, 25, 27, 26), (26, 27, 29, 28), (28, 29, 31, 30), (30, 31, 1, 0), (18, 20, 42, 41), (28, 30, 47, 46), (4, 6, 35, 34), (14, 16, 40, 39), (0, 2, 33, 32), (24, 26, 45, 44), (10, 12, 38, 37), (20, 22, 43, 42), (30, 0, 32, 47), (6, 8, 36, 35), (16, 18, 41, 40), (26, 28, 46, 45), (2, 4, 34, 33), (12, 14, 39, 38), (22, 24, 44, 43), (8, 10, 37, 36)])
me_cylinder_001.polygons.foreach_set('use_smooth', [True] * 32)
_k = set([(0, 2), (0, 30), (1, 3), (1, 31), (2, 4), (3, 5), (4, 6), (5, 7), (6, 8), (7, 9), (8, 10), (9, 11), (10, 12), (11, 13), (12, 14), (13, 15), (14, 16), (15, 17), (16, 18), (17, 19), (18, 20), (19, 21), (20, 22), (21, 23), (22, 24), (23, 25), (24, 26), (25, 27), (26, 28), (27, 29), (28, 30), (29, 31), (32, 33), (32, 47), (33, 34), (34, 35), (35, 36), (36, 37), (37, 38), (38, 39), (39, 40), (40, 41), (41, 42), (42, 43), (43, 44), (44, 45), (45, 46), (46, 47)])
me_cylinder_001.attributes.new('sharp_edge', 'BOOLEAN', 'EDGE').data.foreach_set('value', [ (min(e.vertices), max(e.vertices)) in _k for e in me_cylinder_001.edges])
_k = {(0, 2): 1.0, (1, 3): 1.0, (2, 4): 1.0, (3, 5): 1.0, (4, 6): 1.0, (5, 7): 1.0, (6, 8): 1.0, (7, 9): 1.0, (8, 10): 1.0, (9, 11): 1.0, (10, 12): 1.0, (11, 13): 1.0, (12, 14): 1.0, (13, 15): 1.0, (14, 16): 1.0, (15, 17): 1.0, (16, 18): 1.0, (17, 19): 1.0, (18, 20): 1.0, (19, 21): 1.0, (20, 22): 1.0, (21, 23): 1.0, (22, 24): 1.0, (23, 25): 1.0, (24, 26): 1.0, (25, 27): 1.0, (26, 28): 1.0, (27, 29): 1.0, (28, 30): 1.0, (29, 31): 1.0, (0, 30): 1.0, (1, 31): 1.0, (32, 33): 1.0, (33, 34): 1.0, (34, 35): 1.0, (35, 36): 1.0, (36, 37): 1.0, (37, 38): 1.0, (38, 39): 1.0, (39, 40): 1.0, (40, 41): 1.0, (41, 42): 1.0, (42, 43): 1.0, (43, 44): 1.0, (44, 45): 1.0, (45, 46): 1.0, (46, 47): 1.0, (32, 47): 1.0}
me_cylinder_001.attributes.new('crease_edge', 'FLOAT', 'EDGE').data.foreach_set('value', [_k.get((min(e.vertices), max(e.vertices)), 0.0) for e in me_cylinder_001.edges])
_uv = me_cylinder_001.uv_layers.new(name='UVMap')
_uv.uv.foreach_set('vector', [0.7142, 0.0, 0.7142, 0.5, 0.6209, 0.5, 0.6209, 0.0, 0.6209, 0.0, 0.6209, 0.5, 0.5348, 0.5, 0.5348, 0.0, 0.5348, 0.0, 0.5348, 0.5, 0.4688, 0.5, 0.4688, 0.0, 1.0, 0.5, 1.0, 1.0, 0.9138, 1.0, 0.9138, 0.5, 0.9138, 0.5, 0.9138, 1.0, 0.8206, 1.0, 0.8206, 0.5, 0.8206, 0.5, 0.8206, 1.0, 0.7344, 1.0, 0.7344, 0.5, 0.3975, 0.4904, 0.3975, 0.9904, 0.3315, 0.9904, 0.3315, 0.4904, 0.3315, 0.4904, 0.3315, 0.9904, 0.2454, 0.9904, 0.2454, 0.4904, 0.2454, 0.4904, 0.2454, 0.9904, 0.1521, 0.9904, 0.1521, 0.4904, 0.1521, 0.4904, 0.1521, 0.9904, 0.06594, 0.9904, 0.06594, 0.4904, 0.06594, 0.4904, 0.06594, 0.9904, 0.0, 0.9904, 0.0, 0.4904, 0.4688, 1.0, 0.4688, 0.5, 0.555, 0.5, 0.555, 1.0, 0.555, 1.0, 0.555, 0.5, 0.6483, 0.5, 0.6483, 1.0, 0.6483, 1.0, 0.6483, 0.5, 0.7344, 0.5, 0.7344, 1.0, 0.8663, 0.0, 0.8663, 0.5, 0.8004, 0.5, 0.8004, 0.0, 0.8004, 0.0, 0.8004, 0.5, 0.7142, 0.5, 0.7142, 0.0, 0.2811, 0.0, 0.3672, 0.03733, 0.3379, 0.08323, 0.2708, 0.05415, 0.4332, 0.3841, 0.3672, 0.4531, 0.3379, 0.4072, 0.3893, 0.3534, 0.1016, 0.4531, 0.03569, 0.3841, 0.07958, 0.3534, 0.131, 0.4072, 0.1016, 0.03733, 0.1878, 2.98e-08, 0.1981, 0.05415, 0.131, 0.08323, 0.2811, 0.4904, 0.1878, 0.4904, 0.1981, 0.4362, 0.2708, 0.4362, 0.4688, 0.1964, 0.4688, 0.294, 0.4171, 0.2832, 0.4171, 0.2072, 0.0, 0.1964, 0.03569, 0.1063, 0.07958, 0.137, 0.05177, 0.2072, 0.3672, 0.03733, 0.4332, 0.1063, 0.3893, 0.137, 0.3379, 0.08323, 0.3672, 0.4531, 0.2811, 0.4904, 0.2708, 0.4362, 0.3379, 0.4072, 0.03569, 0.3841, 0.0, 0.294, 0.05177, 0.2832, 0.07958, 0.3534, 0.1878, 2.98e-08, 0.2811, 0.0, 0.2708, 0.05415, 0.1981, 0.05415, 0.4688, 0.294, 0.4332, 0.3841, 0.3893, 0.3534, 0.4171, 0.2832, 0.1878, 0.4904, 0.1016, 0.4531, 0.131, 0.4072, 0.1981, 0.4362, 0.03569, 0.1063, 0.1016, 0.03733, 0.131, 0.08323, 0.07958, 0.137, 0.4332, 0.1063, 0.4688, 0.1964, 0.4171, 0.2072, 0.3893, 0.137, 0.0, 0.294, 0.0, 0.1964, 0.05177, 0.2072, 0.05177, 0.2832])
me_cylinder_001.materials.append(mat_metal_4)
me_cylinder_001.use_remesh_preserve_volume = False
me_cylinder_001.use_remesh_preserve_attributes = False
me_cylinder_001.use_mirror_vertex_groups = False
me_cylinder_001.update()

# ---- objects
ob_cylinder_001 = bpy.data.objects.new('Cylinder.001', me_cylinder_003)
ob_torus_001 = bpy.data.objects.new('Torus.001', me_torus_001)
ob_torus = bpy.data.objects.new('Torus', me_torus)
ob_cylinder = bpy.data.objects.new('Cylinder', me_cylinder_001)

# ---- transforms, parenting, visibility, modifiers, constraints
ob_cylinder_001.location = (0.0, 0.0, 0.0)
ob_cylinder_001.scale = (1.0, 1.0, 0.4619)
ob_cylinder_001.lineart.crease_threshold = 0.0
_m = ob_cylinder_001.modifiers.new('Auto Smooth', 'NODES')
_m.node_group = ng_auto_smooth
_gi = [s.identifier for s in ng_auto_smooth.interface.items_tree if s.item_type == 'SOCKET' and s.in_out == 'INPUT']
_m[_gi[1]] = 1.047  # Angle
ob_torus_001.location = (0.0, 0.0, -1.675)
ob_torus_001.scale = (0.8602, 0.8602, 0.8602)
ob_torus_001.lineart.crease_threshold = 0.0
ob_torus.location = (0.0, 0.0, -0.9771)
ob_torus.lineart.crease_threshold = 0.0
ob_cylinder.location = (0.0, 0.0, 0.0)
ob_cylinder.scale = (1.0, 1.0, 0.4619)
ob_cylinder.lineart.crease_threshold = 0.0
_m = ob_cylinder.modifiers.new('Auto Smooth', 'NODES')
_m.node_group = ng_auto_smooth
_gi = [s.identifier for s in ng_auto_smooth.interface.items_tree if s.item_type == 'SOCKET' and s.in_out == 'INPUT']
_m[_gi[1]] = 1.047  # Angle

# ---- collection membership
col_collection_1.objects.link(ob_cylinder_001)
col_collection_1.objects.link(ob_torus_001)
col_collection_1.objects.link(ob_torus)
col_collection_1.objects.link(ob_cylinder)

# ---- scene / render settings (as saved in the file)
scene.frame_start = 1; scene.frame_end = 250; scene.frame_set(1)
scene.render.engine = 'CYCLES'
scene.render.resolution_percentage = 50
scene.render.dither_intensity = 0.0
scene.cycles.use_denoising = False
scene.cycles.samples = 128
scene.cycles.sampling_pattern = 'TABULATED_SOBOL'
scene.cycles.light_sampling_threshold = 0.0
scene.cycles.use_adaptive_sampling = False
scene.cycles.use_light_tree = False
scene.cycles.blur_glossy = 0.0
scene.cycles.sample_clamp_indirect = 0.0
scene.view_settings.view_transform = 'Standard'
bpy.context.view_layer.update()

# ---- added for rendering (the .blend has no active camera and no usable light): camera, sun
cam_auto = bpy.data.cameras.new('AutoCamera')
cam_auto.lens = 50.0
cam_auto.sensor_width = 36.0
cam_auto.clip_end = 1000.0
ob_auto_camera = bpy.data.objects.new('AutoCamera', cam_auto)
scene.collection.objects.link(ob_auto_camera)
ob_auto_camera.location = (3.58382, -4.30059, 2.02099)
ob_auto_camera.rotation_euler = (1.09748, -7.21219e-08, 0.694738)
scene.camera = ob_auto_camera
light_auto_sun = bpy.data.lights.new('AutoSun', 'SUN')
light_auto_sun.energy = 3.0
light_auto_sun.angle = 0.0523599
ob_auto_sun = bpy.data.objects.new('AutoSun', light_auto_sun)
scene.collection.objects.link(ob_auto_sun)
ob_auto_sun.rotation_euler = (0.872665, 0.174533, 0.523599)
bpy.context.view_layer.update()
